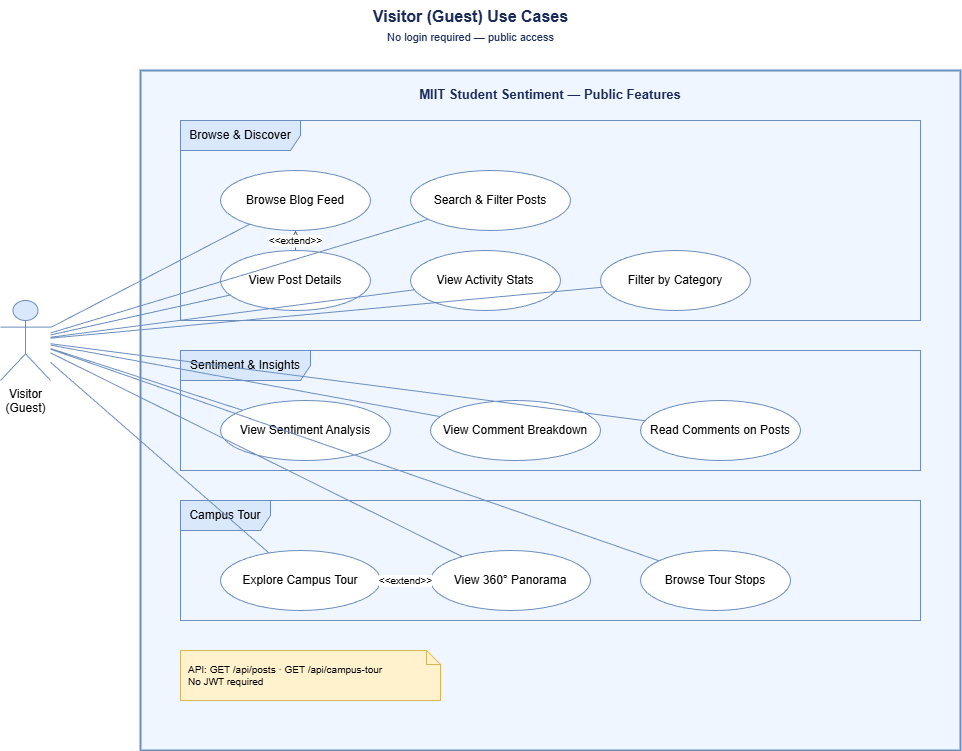

The diagram above was exported from draw.io. Its source (the exported page's mxGraphModel, read from the mxfile embedded in the PNG):
<mxGraphModel dx="1663" dy="857" grid="1" gridSize="10" guides="1" tooltips="1" connect="1" arrows="1" fold="1" page="1" pageScale="1" pageWidth="1100" pageHeight="850" math="0" shadow="0">
  <root>
    <mxCell id="0" />
    <mxCell id="1" parent="0" />
    <mxCell id="v-title" value="&lt;b&gt;Visitor (Guest) Use Cases&lt;/b&gt;&lt;br&gt;&lt;font style=&quot;font-size: 11px&quot;&gt;No login required — public access&lt;/font&gt;" style="text;html=1;strokeColor=none;fillColor=none;align=center;fontSize=16;fontColor=#1a2b5a;" parent="1" vertex="1">
      <mxGeometry x="300" y="20" width="500" height="45" as="geometry" />
    </mxCell>
    <mxCell id="v-actor" value="Visitor&lt;br&gt;(Guest)" style="shape=umlActor;verticalLabelPosition=bottom;verticalAlign=top;html=1;outlineConnect=0;fillColor=#dae8fc;strokeColor=#6c8ebf;" parent="1" vertex="1">
      <mxGeometry x="80" y="320" width="50" height="80" as="geometry" />
    </mxCell>
    <mxCell id="v-system" value="MIIT Student Sentiment — Public Features" style="rounded=0;whiteSpace=wrap;html=1;fillColor=#f0f6ff;strokeColor=#6c8ebf;strokeWidth=2;fontStyle=1;fontSize=13;fontColor=#1a2b5a;verticalAlign=top;align=center;spacingTop=10;" parent="1" vertex="1">
      <mxGeometry x="220" y="90" width="820" height="680" as="geometry" />
    </mxCell>
    <mxCell id="v-pkg-browse" value="Browse &amp;amp; Discover" style="shape=umlFrame;whiteSpace=wrap;html=1;fillColor=#dae8fc;strokeColor=#6c8ebf;width=120;height=30;" parent="1" vertex="1">
      <mxGeometry x="260" y="140" width="740" height="200" as="geometry" />
    </mxCell>
    <mxCell id="v-uc1" value="Browse Blog Feed" style="ellipse;whiteSpace=wrap;html=1;fillColor=#ffffff;strokeColor=#6c8ebf;" parent="1" vertex="1">
      <mxGeometry x="300" y="190" width="150" height="60" as="geometry" />
    </mxCell>
    <mxCell id="v-uc3" value="Search &amp;amp; Filter Posts" style="ellipse;whiteSpace=wrap;html=1;fillColor=#ffffff;strokeColor=#6c8ebf;" parent="1" vertex="1">
      <mxGeometry x="490" y="190" width="160" height="60" as="geometry" />
    </mxCell>
    <mxCell id="v-uc4" value="View Post Details" style="ellipse;whiteSpace=wrap;html=1;fillColor=#ffffff;strokeColor=#6c8ebf;" parent="1" vertex="1">
      <mxGeometry x="300" y="270" width="150" height="60" as="geometry" />
    </mxCell>
    <mxCell id="v-uc5" value="View Activity Stats" style="ellipse;whiteSpace=wrap;html=1;fillColor=#ffffff;strokeColor=#6c8ebf;" parent="1" vertex="1">
      <mxGeometry x="490" y="270" width="150" height="60" as="geometry" />
    </mxCell>
    <mxCell id="v-uc6" value="Filter by Category" style="ellipse;whiteSpace=wrap;html=1;fillColor=#ffffff;strokeColor=#6c8ebf;" parent="1" vertex="1">
      <mxGeometry x="680" y="270" width="150" height="60" as="geometry" />
    </mxCell>
    <mxCell id="v-pkg-analysis" value="Sentiment &amp;amp; Insights" style="shape=umlFrame;whiteSpace=wrap;html=1;fillColor=#dae8fc;strokeColor=#6c8ebf;width=130;height=30;" parent="1" vertex="1">
      <mxGeometry x="260" y="370" width="740" height="120" as="geometry" />
    </mxCell>
    <mxCell id="v-uc7" value="View Sentiment Analysis" style="ellipse;whiteSpace=wrap;html=1;fillColor=#ffffff;strokeColor=#6c8ebf;" parent="1" vertex="1">
      <mxGeometry x="300" y="420" width="170" height="60" as="geometry" />
    </mxCell>
    <mxCell id="v-uc8" value="View Comment Breakdown" style="ellipse;whiteSpace=wrap;html=1;fillColor=#ffffff;strokeColor=#6c8ebf;" parent="1" vertex="1">
      <mxGeometry x="510" y="420" width="170" height="60" as="geometry" />
    </mxCell>
    <mxCell id="v-uc9" value="Read Comments on Posts" style="ellipse;whiteSpace=wrap;html=1;fillColor=#ffffff;strokeColor=#6c8ebf;" parent="1" vertex="1">
      <mxGeometry x="720" y="420" width="160" height="60" as="geometry" />
    </mxCell>
    <mxCell id="v-pkg-tour" value="Campus Tour" style="shape=umlFrame;whiteSpace=wrap;html=1;fillColor=#dae8fc;strokeColor=#6c8ebf;width=90;height=30;" parent="1" vertex="1">
      <mxGeometry x="260" y="520" width="740" height="120" as="geometry" />
    </mxCell>
    <mxCell id="v-uc10" value="Explore Campus Tour" style="ellipse;whiteSpace=wrap;html=1;fillColor=#ffffff;strokeColor=#6c8ebf;" parent="1" vertex="1">
      <mxGeometry x="300" y="570" width="160" height="60" as="geometry" />
    </mxCell>
    <mxCell id="v-uc11" value="View 360° Panorama" style="ellipse;whiteSpace=wrap;html=1;fillColor=#ffffff;strokeColor=#6c8ebf;" parent="1" vertex="1">
      <mxGeometry x="510" y="570" width="160" height="60" as="geometry" />
    </mxCell>
    <mxCell id="v-uc12" value="Browse Tour Stops" style="ellipse;whiteSpace=wrap;html=1;fillColor=#ffffff;strokeColor=#6c8ebf;" parent="1" vertex="1">
      <mxGeometry x="720" y="570" width="150" height="60" as="geometry" />
    </mxCell>
    <mxCell id="v-note" value="API: GET /api/posts · GET /api/campus-tour&lt;br&gt;No JWT required" style="shape=note;whiteSpace=wrap;html=1;size=14;fillColor=#fff2cc;strokeColor=#d6b656;align=left;spacingLeft=6;fontSize=10;" parent="1" vertex="1">
      <mxGeometry x="260" y="670" width="260" height="50" as="geometry" />
    </mxCell>
    <mxCell id="v-e1" style="endArrow=none;html=1;strokeColor=#6c8ebf;" parent="1" source="v-actor" target="v-uc1" edge="1">
      <mxGeometry relative="1" as="geometry" />
    </mxCell>
    <mxCell id="v-e3" style="endArrow=none;html=1;strokeColor=#6c8ebf;" parent="1" source="v-actor" target="v-uc3" edge="1">
      <mxGeometry relative="1" as="geometry" />
    </mxCell>
    <mxCell id="v-e4" style="endArrow=none;html=1;strokeColor=#6c8ebf;" parent="1" source="v-actor" target="v-uc4" edge="1">
      <mxGeometry relative="1" as="geometry" />
    </mxCell>
    <mxCell id="v-e5" style="endArrow=none;html=1;strokeColor=#6c8ebf;" parent="1" source="v-actor" target="v-uc5" edge="1">
      <mxGeometry relative="1" as="geometry" />
    </mxCell>
    <mxCell id="v-e6" style="endArrow=none;html=1;strokeColor=#6c8ebf;" parent="1" source="v-actor" target="v-uc6" edge="1">
      <mxGeometry relative="1" as="geometry" />
    </mxCell>
    <mxCell id="v-e7" style="endArrow=none;html=1;strokeColor=#6c8ebf;" parent="1" source="v-actor" target="v-uc7" edge="1">
      <mxGeometry relative="1" as="geometry" />
    </mxCell>
    <mxCell id="v-e8" style="endArrow=none;html=1;strokeColor=#6c8ebf;" parent="1" source="v-actor" target="v-uc8" edge="1">
      <mxGeometry relative="1" as="geometry" />
    </mxCell>
    <mxCell id="v-e9" style="endArrow=none;html=1;strokeColor=#6c8ebf;" parent="1" source="v-actor" target="v-uc9" edge="1">
      <mxGeometry relative="1" as="geometry" />
    </mxCell>
    <mxCell id="v-e10" style="endArrow=none;html=1;strokeColor=#6c8ebf;" parent="1" source="v-actor" target="v-uc10" edge="1">
      <mxGeometry relative="1" as="geometry" />
    </mxCell>
    <mxCell id="v-e11" style="endArrow=none;html=1;strokeColor=#6c8ebf;" parent="1" source="v-actor" target="v-uc11" edge="1">
      <mxGeometry relative="1" as="geometry" />
    </mxCell>
    <mxCell id="v-e12" style="endArrow=none;html=1;strokeColor=#6c8ebf;" parent="1" source="v-actor" target="v-uc12" edge="1">
      <mxGeometry relative="1" as="geometry" />
    </mxCell>
    <mxCell id="v-ext1" value="&amp;lt;&amp;lt;extend&amp;gt;&amp;gt;" style="endArrow=open;dashed=1;html=1;strokeColor=#666666;fontSize=10;" parent="1" source="v-uc4" target="v-uc1" edge="1">
      <mxGeometry relative="1" as="geometry" />
    </mxCell>
    <mxCell id="v-ext2" value="&amp;lt;&amp;lt;extend&amp;gt;&amp;gt;" style="endArrow=open;dashed=1;html=1;strokeColor=#666666;fontSize=10;" parent="1" source="v-uc11" target="v-uc10" edge="1">
      <mxGeometry relative="1" as="geometry" />
    </mxCell>
  </root>
</mxGraphModel>